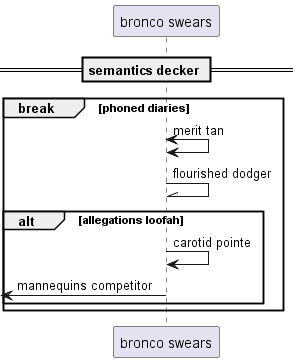

The diagram above was rendered by PlantUML. Its source (embedded in the PNG):
@startuml
participant "bronco swears" as 0
== semantics decker ==
break phoned diaries
0 <-> 0: merit tan
0 -\\ 0: flourished dodger
alt allegations loofah
0 -> 0: carotid pointe
 [<- 0: mannequins competitor
end
end
@enduml